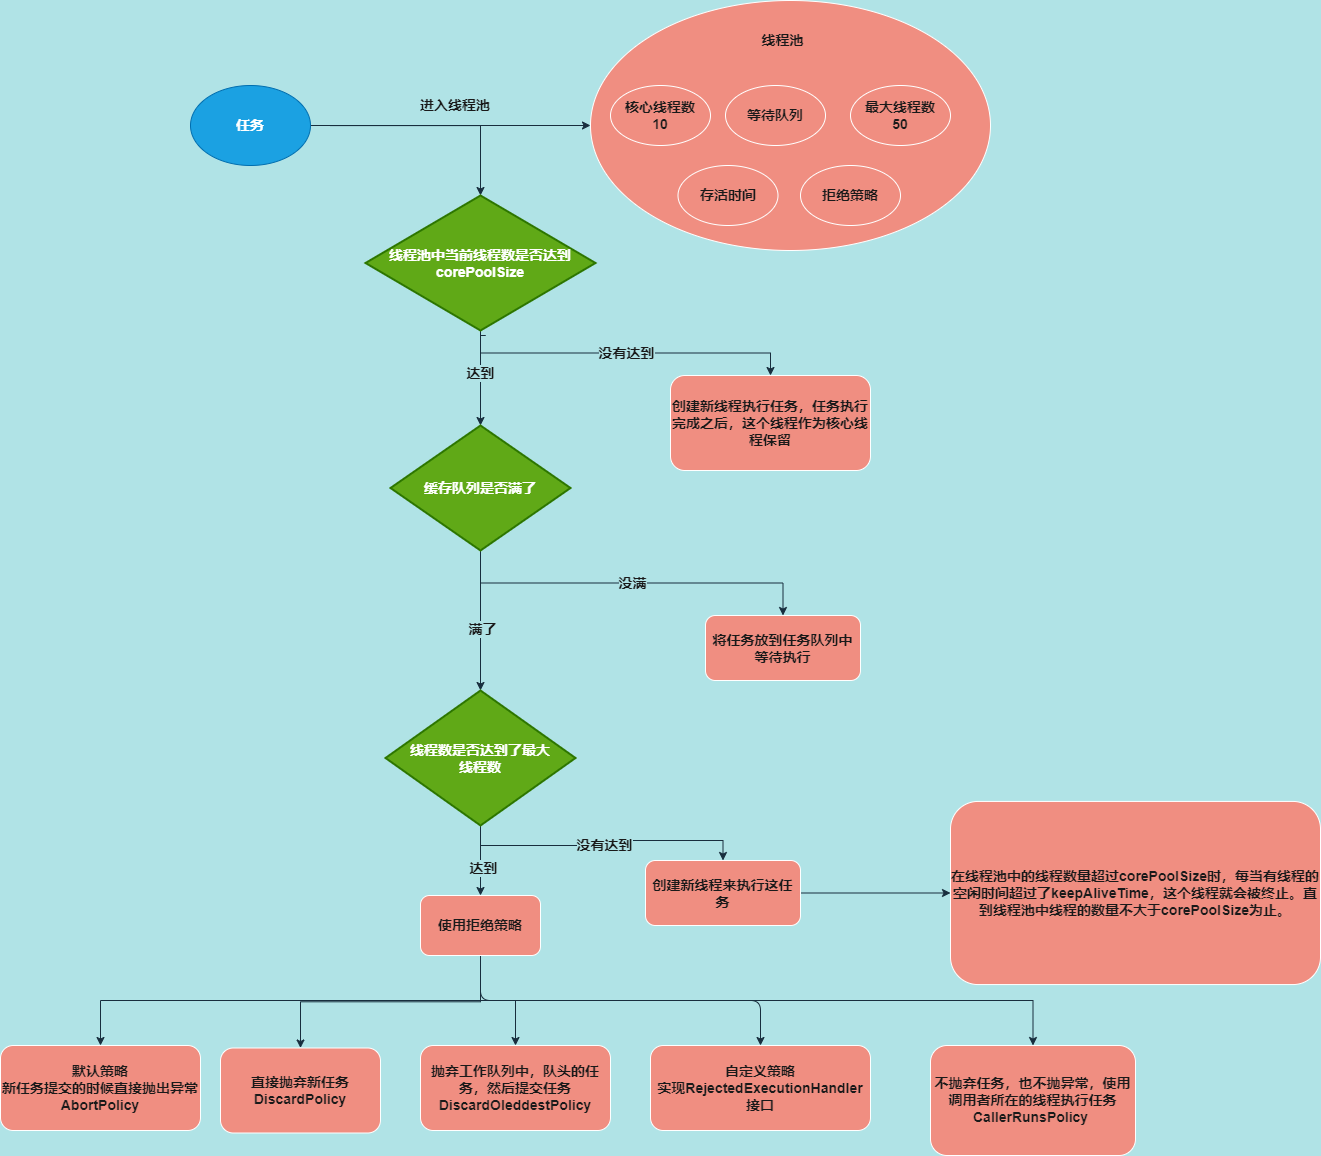

The diagram above was exported from draw.io. Its source (the exported page's mxGraphModel, read from the mxfile embedded in the PNG):
<mxGraphModel dx="1220" dy="525" grid="1" gridSize="10" guides="1" tooltips="1" connect="1" arrows="1" fold="1" page="1" pageScale="1" pageWidth="3300" pageHeight="4681" background="#B0E3E6" math="0" shadow="0">
  <root>
    <mxCell id="0" />
    <mxCell id="1" parent="0" />
    <mxCell id="2sAS5ll3g95QvmGUCvEU-1" value="" style="ellipse;whiteSpace=wrap;html=1;fillColor=#F08E81;strokeColor=#FFFFFF;fontColor=#1A1A1A;fontStyle=1;fontSize=14;" vertex="1" parent="1">
      <mxGeometry x="840" y="240" width="400" height="250" as="geometry" />
    </mxCell>
    <mxCell id="2sAS5ll3g95QvmGUCvEU-2" value="核心线程数&lt;br style=&quot;font-size: 14px;&quot;&gt;10" style="ellipse;whiteSpace=wrap;html=1;fillColor=#F08E81;strokeColor=#FFFFFF;fontColor=#1A1A1A;fontStyle=1;fontSize=14;" vertex="1" parent="1">
      <mxGeometry x="860" y="325" width="100" height="60" as="geometry" />
    </mxCell>
    <mxCell id="2sAS5ll3g95QvmGUCvEU-3" value="最大线程数&lt;br style=&quot;font-size: 14px;&quot;&gt;50" style="ellipse;whiteSpace=wrap;html=1;fillColor=#F08E81;strokeColor=#FFFFFF;fontColor=#1A1A1A;fontStyle=1;fontSize=14;" vertex="1" parent="1">
      <mxGeometry x="1100" y="325" width="100" height="60" as="geometry" />
    </mxCell>
    <mxCell id="2sAS5ll3g95QvmGUCvEU-4" value="线程池" style="text;html=1;strokeColor=none;fillColor=none;align=center;verticalAlign=middle;whiteSpace=wrap;rounded=0;fontColor=#1A1A1A;fontStyle=1;fontSize=14;" vertex="1" parent="1">
      <mxGeometry x="1000" y="265" width="65" height="30" as="geometry" />
    </mxCell>
    <mxCell id="2sAS5ll3g95QvmGUCvEU-5" style="edgeStyle=orthogonalEdgeStyle;rounded=0;orthogonalLoop=1;jettySize=auto;html=1;strokeColor=#182E3E;fontColor=#1A1A1A;fontStyle=1;fontSize=14;labelBackgroundColor=#B0E3E6;" edge="1" parent="1" target="2sAS5ll3g95QvmGUCvEU-12">
      <mxGeometry relative="1" as="geometry">
        <mxPoint x="740" y="365" as="targetPoint" />
        <Array as="points">
          <mxPoint x="730" y="365" />
        </Array>
        <mxPoint x="580" y="365.1" as="sourcePoint" />
      </mxGeometry>
    </mxCell>
    <mxCell id="2sAS5ll3g95QvmGUCvEU-6" style="edgeStyle=orthogonalEdgeStyle;rounded=0;orthogonalLoop=1;jettySize=auto;html=1;exitX=1;exitY=0.5;exitDx=0;exitDy=0;entryX=0;entryY=0.5;entryDx=0;entryDy=0;strokeColor=#182E3E;fontColor=#1A1A1A;fontStyle=1;fontSize=14;labelBackgroundColor=#B0E3E6;" edge="1" parent="1" source="fE-B9Ki8Dr7TjFMYIp35-1" target="2sAS5ll3g95QvmGUCvEU-1">
      <mxGeometry relative="1" as="geometry">
        <mxPoint x="580" y="365" as="sourcePoint" />
      </mxGeometry>
    </mxCell>
    <mxCell id="2sAS5ll3g95QvmGUCvEU-8" value="等待队列" style="ellipse;whiteSpace=wrap;html=1;fillColor=#F08E81;strokeColor=#FFFFFF;fontColor=#1A1A1A;fontStyle=1;fontSize=14;" vertex="1" parent="1">
      <mxGeometry x="975" y="325" width="100" height="60" as="geometry" />
    </mxCell>
    <mxCell id="2sAS5ll3g95QvmGUCvEU-9" value="进入线程池" style="text;html=1;strokeColor=none;fillColor=none;align=center;verticalAlign=middle;whiteSpace=wrap;rounded=0;fontColor=#1A1A1A;fontStyle=1;fontSize=14;" vertex="1" parent="1">
      <mxGeometry x="660" y="335" width="90" height="20" as="geometry" />
    </mxCell>
    <mxCell id="2sAS5ll3g95QvmGUCvEU-10" value="达到" style="edgeStyle=orthogonalEdgeStyle;rounded=0;orthogonalLoop=1;jettySize=auto;html=1;exitX=0.5;exitY=1;exitDx=0;exitDy=0;exitPerimeter=0;entryX=0.5;entryY=0;entryDx=0;entryDy=0;strokeColor=#182E3E;fontColor=#1A1A1A;fontStyle=1;fontSize=14;labelBackgroundColor=#B0E3E6;" edge="1" parent="1" source="2sAS5ll3g95QvmGUCvEU-12">
      <mxGeometry relative="1" as="geometry">
        <mxPoint x="730" y="665" as="targetPoint" />
        <Array as="points">
          <mxPoint x="735" y="575" />
          <mxPoint x="735" y="575" />
        </Array>
      </mxGeometry>
    </mxCell>
    <mxCell id="2sAS5ll3g95QvmGUCvEU-11" value="没有达到" style="edgeStyle=orthogonalEdgeStyle;rounded=0;orthogonalLoop=1;jettySize=auto;html=1;exitX=0.5;exitY=1;exitDx=0;exitDy=0;exitPerimeter=0;entryX=0.5;entryY=0;entryDx=0;entryDy=0;strokeColor=#182E3E;fontColor=#1A1A1A;fontStyle=1;fontSize=14;labelBackgroundColor=#B0E3E6;" edge="1" parent="1" source="2sAS5ll3g95QvmGUCvEU-12" target="2sAS5ll3g95QvmGUCvEU-13">
      <mxGeometry relative="1" as="geometry">
        <mxPoint x="960" y="575" as="targetPoint" />
      </mxGeometry>
    </mxCell>
    <mxCell id="2sAS5ll3g95QvmGUCvEU-12" value="线程池中当前线程数是否达到corePoolSize" style="strokeWidth=2;html=1;shape=mxgraph.flowchart.decision;whiteSpace=wrap;fillColor=#60a917;strokeColor=#2D7600;fontColor=#ffffff;fontStyle=1;fontSize=14;" vertex="1" parent="1">
      <mxGeometry x="615" y="435" width="230" height="135" as="geometry" />
    </mxCell>
    <mxCell id="2sAS5ll3g95QvmGUCvEU-13" value="创建新线程执行任务，任务执行完成之后，这个线程作为核心线程保留" style="rounded=1;whiteSpace=wrap;html=1;fillColor=#F08E81;strokeColor=#FFFFFF;fontColor=#1A1A1A;fontStyle=1;fontSize=14;" vertex="1" parent="1">
      <mxGeometry x="920" y="615" width="200" height="95" as="geometry" />
    </mxCell>
    <mxCell id="2sAS5ll3g95QvmGUCvEU-14" value="没满" style="edgeStyle=orthogonalEdgeStyle;rounded=0;orthogonalLoop=1;jettySize=auto;html=1;exitX=0.5;exitY=1;exitDx=0;exitDy=0;exitPerimeter=0;entryX=0.5;entryY=0;entryDx=0;entryDy=0;strokeColor=#182E3E;fontColor=#1A1A1A;fontStyle=1;fontSize=14;labelBackgroundColor=#B0E3E6;" edge="1" parent="1" source="2sAS5ll3g95QvmGUCvEU-17" target="2sAS5ll3g95QvmGUCvEU-18">
      <mxGeometry relative="1" as="geometry">
        <mxPoint x="920" y="845" as="targetPoint" />
      </mxGeometry>
    </mxCell>
    <mxCell id="2sAS5ll3g95QvmGUCvEU-15" style="edgeStyle=orthogonalEdgeStyle;rounded=0;orthogonalLoop=1;jettySize=auto;html=1;exitX=0.5;exitY=1;exitDx=0;exitDy=0;exitPerimeter=0;entryX=0.5;entryY=0;entryDx=0;entryDy=0;entryPerimeter=0;strokeColor=#182E3E;fontColor=#1A1A1A;fontStyle=1;fontSize=14;labelBackgroundColor=#B0E3E6;" edge="1" parent="1" source="2sAS5ll3g95QvmGUCvEU-17" target="2sAS5ll3g95QvmGUCvEU-22">
      <mxGeometry relative="1" as="geometry">
        <mxPoint x="730" y="965" as="targetPoint" />
      </mxGeometry>
    </mxCell>
    <mxCell id="2sAS5ll3g95QvmGUCvEU-16" value="满了" style="edgeLabel;html=1;align=center;verticalAlign=middle;resizable=0;points=[];fontColor=#1A1A1A;fontStyle=1;fontSize=14;labelBackgroundColor=#B0E3E6;" vertex="1" connectable="0" parent="2sAS5ll3g95QvmGUCvEU-15">
      <mxGeometry x="0.1123" y="1" relative="1" as="geometry">
        <mxPoint as="offset" />
      </mxGeometry>
    </mxCell>
    <mxCell id="2sAS5ll3g95QvmGUCvEU-17" value="缓存队列是否满了" style="strokeWidth=2;html=1;shape=mxgraph.flowchart.decision;whiteSpace=wrap;fillColor=#60a917;strokeColor=#2D7600;fontColor=#ffffff;fontStyle=1;fontSize=14;" vertex="1" parent="1">
      <mxGeometry x="640" y="665" width="180" height="125" as="geometry" />
    </mxCell>
    <mxCell id="2sAS5ll3g95QvmGUCvEU-18" value="将任务放到任务队列中等待执行" style="rounded=1;whiteSpace=wrap;html=1;fillColor=#F08E81;strokeColor=#FFFFFF;fontColor=#1A1A1A;fontStyle=1;fontSize=14;" vertex="1" parent="1">
      <mxGeometry x="955" y="855" width="155" height="65" as="geometry" />
    </mxCell>
    <mxCell id="2sAS5ll3g95QvmGUCvEU-19" value="没有达到" style="edgeStyle=orthogonalEdgeStyle;rounded=0;orthogonalLoop=1;jettySize=auto;html=1;exitX=0.5;exitY=1;exitDx=0;exitDy=0;exitPerimeter=0;entryX=0.5;entryY=0;entryDx=0;entryDy=0;strokeColor=#182E3E;fontColor=#1A1A1A;fontStyle=1;fontSize=14;labelBackgroundColor=#B0E3E6;" edge="1" parent="1" source="2sAS5ll3g95QvmGUCvEU-22" target="2sAS5ll3g95QvmGUCvEU-24">
      <mxGeometry relative="1" as="geometry">
        <mxPoint x="1000" y="1105" as="targetPoint" />
      </mxGeometry>
    </mxCell>
    <mxCell id="2sAS5ll3g95QvmGUCvEU-20" style="edgeStyle=orthogonalEdgeStyle;rounded=0;orthogonalLoop=1;jettySize=auto;html=1;exitX=0.5;exitY=1;exitDx=0;exitDy=0;exitPerimeter=0;entryX=0.5;entryY=0;entryDx=0;entryDy=0;strokeColor=#182E3E;fontColor=#1A1A1A;fontStyle=1;fontSize=14;labelBackgroundColor=#B0E3E6;" edge="1" parent="1" source="2sAS5ll3g95QvmGUCvEU-22" target="2sAS5ll3g95QvmGUCvEU-30">
      <mxGeometry relative="1" as="geometry">
        <mxPoint x="730" y="1145" as="targetPoint" />
      </mxGeometry>
    </mxCell>
    <mxCell id="2sAS5ll3g95QvmGUCvEU-21" value="达到" style="edgeLabel;html=1;align=center;verticalAlign=middle;resizable=0;points=[];fontColor=#1A1A1A;fontStyle=1;fontSize=14;labelBackgroundColor=#B0E3E6;" vertex="1" connectable="0" parent="2sAS5ll3g95QvmGUCvEU-20">
      <mxGeometry x="0.2" y="2" relative="1" as="geometry">
        <mxPoint as="offset" />
      </mxGeometry>
    </mxCell>
    <mxCell id="2sAS5ll3g95QvmGUCvEU-22" value="线程数是否达到了最大&lt;br style=&quot;font-size: 14px;&quot;&gt;线程数" style="strokeWidth=2;html=1;shape=mxgraph.flowchart.decision;whiteSpace=wrap;fillColor=#60a917;strokeColor=#2D7600;fontColor=#ffffff;fontStyle=1;fontSize=14;" vertex="1" parent="1">
      <mxGeometry x="635" y="930" width="190" height="135" as="geometry" />
    </mxCell>
    <mxCell id="2sAS5ll3g95QvmGUCvEU-23" style="edgeStyle=orthogonalEdgeStyle;rounded=0;orthogonalLoop=1;jettySize=auto;html=1;exitX=1;exitY=0.5;exitDx=0;exitDy=0;entryX=0;entryY=0.5;entryDx=0;entryDy=0;strokeColor=#182E3E;fontColor=#1A1A1A;fontStyle=1;fontSize=14;labelBackgroundColor=#B0E3E6;" edge="1" parent="1" source="2sAS5ll3g95QvmGUCvEU-24" target="2sAS5ll3g95QvmGUCvEU-31">
      <mxGeometry relative="1" as="geometry" />
    </mxCell>
    <mxCell id="2sAS5ll3g95QvmGUCvEU-24" value="创建新线程来执行这任务" style="rounded=1;whiteSpace=wrap;html=1;fillColor=#F08E81;strokeColor=#FFFFFF;fontColor=#1A1A1A;fontStyle=1;fontSize=14;" vertex="1" parent="1">
      <mxGeometry x="895" y="1100" width="155" height="65" as="geometry" />
    </mxCell>
    <mxCell id="2sAS5ll3g95QvmGUCvEU-25" style="edgeStyle=orthogonalEdgeStyle;rounded=0;orthogonalLoop=1;jettySize=auto;html=1;exitX=0.5;exitY=1;exitDx=0;exitDy=0;entryX=0.5;entryY=0;entryDx=0;entryDy=0;strokeColor=#182E3E;fontColor=#1A1A1A;fontStyle=1;fontSize=14;labelBackgroundColor=#B0E3E6;" edge="1" parent="1" source="2sAS5ll3g95QvmGUCvEU-30" target="2sAS5ll3g95QvmGUCvEU-32">
      <mxGeometry relative="1" as="geometry">
        <mxPoint x="520" y="1235" as="targetPoint" />
      </mxGeometry>
    </mxCell>
    <mxCell id="2sAS5ll3g95QvmGUCvEU-26" style="edgeStyle=orthogonalEdgeStyle;rounded=0;orthogonalLoop=1;jettySize=auto;html=1;exitX=0.5;exitY=1;exitDx=0;exitDy=0;entryX=0.5;entryY=0;entryDx=0;entryDy=0;strokeColor=#182E3E;fontColor=#1A1A1A;fontStyle=1;fontSize=14;labelBackgroundColor=#B0E3E6;" edge="1" parent="1" source="2sAS5ll3g95QvmGUCvEU-30" target="2sAS5ll3g95QvmGUCvEU-33">
      <mxGeometry relative="1" as="geometry">
        <mxPoint x="730" y="1255" as="targetPoint" />
      </mxGeometry>
    </mxCell>
    <mxCell id="2sAS5ll3g95QvmGUCvEU-27" style="edgeStyle=orthogonalEdgeStyle;rounded=0;orthogonalLoop=1;jettySize=auto;html=1;exitX=0.5;exitY=1;exitDx=0;exitDy=0;strokeColor=#182E3E;fontColor=#1A1A1A;fontStyle=1;fontSize=14;labelBackgroundColor=#B0E3E6;" edge="1" parent="1" source="2sAS5ll3g95QvmGUCvEU-30" target="2sAS5ll3g95QvmGUCvEU-34">
      <mxGeometry relative="1" as="geometry" />
    </mxCell>
    <mxCell id="2sAS5ll3g95QvmGUCvEU-28" style="edgeStyle=orthogonalEdgeStyle;rounded=0;orthogonalLoop=1;jettySize=auto;html=1;exitX=0.5;exitY=1;exitDx=0;exitDy=0;strokeColor=#182E3E;fontColor=#1A1A1A;fontStyle=1;fontSize=14;labelBackgroundColor=#B0E3E6;" edge="1" parent="1" source="2sAS5ll3g95QvmGUCvEU-30" target="2sAS5ll3g95QvmGUCvEU-35">
      <mxGeometry relative="1" as="geometry" />
    </mxCell>
    <mxCell id="2sAS5ll3g95QvmGUCvEU-29" style="edgeStyle=orthogonalEdgeStyle;curved=0;rounded=1;sketch=0;orthogonalLoop=1;jettySize=auto;html=1;exitX=0.5;exitY=1;exitDx=0;exitDy=0;entryX=0.5;entryY=0;entryDx=0;entryDy=0;strokeColor=#182E3E;fontColor=#1A1A1A;fontStyle=1;fontSize=14;labelBackgroundColor=#B0E3E6;" edge="1" parent="1" source="2sAS5ll3g95QvmGUCvEU-30" target="2sAS5ll3g95QvmGUCvEU-36">
      <mxGeometry relative="1" as="geometry" />
    </mxCell>
    <mxCell id="2sAS5ll3g95QvmGUCvEU-30" value="使用拒绝策略" style="rounded=1;whiteSpace=wrap;html=1;fillColor=#F08E81;strokeColor=#FFFFFF;fontColor=#1A1A1A;fontStyle=1;fontSize=14;" vertex="1" parent="1">
      <mxGeometry x="670" y="1135" width="120" height="60" as="geometry" />
    </mxCell>
    <mxCell id="2sAS5ll3g95QvmGUCvEU-31" value="在线程池中的线程数量超过corePoolSize时，每当有线程的空闲时间超过了keepAliveTime，这个线程就会被终止。直到线程池中线程的数量不大于corePoolSize为止。" style="rounded=1;whiteSpace=wrap;html=1;fillColor=#F08E81;strokeColor=#FFFFFF;fontColor=#1A1A1A;fontStyle=1;fontSize=14;" vertex="1" parent="1">
      <mxGeometry x="1200" y="1040.94" width="370" height="183.12" as="geometry" />
    </mxCell>
    <mxCell id="2sAS5ll3g95QvmGUCvEU-32" value="默认策略&lt;br style=&quot;font-size: 14px;&quot;&gt;新任务提交的时候直接抛出异常&lt;br style=&quot;font-size: 14px;&quot;&gt;AbortPolicy" style="rounded=1;whiteSpace=wrap;html=1;fillColor=#F08E81;strokeColor=#FFFFFF;fontColor=#1A1A1A;fontStyle=1;fontSize=14;" vertex="1" parent="1">
      <mxGeometry x="250" y="1285" width="200" height="85" as="geometry" />
    </mxCell>
    <mxCell id="2sAS5ll3g95QvmGUCvEU-33" value="直接抛弃新任务&lt;br style=&quot;font-size: 14px;&quot;&gt;DiscardPolicy" style="rounded=1;whiteSpace=wrap;html=1;fillColor=#F08E81;strokeColor=#FFFFFF;fontColor=#1A1A1A;fontStyle=1;fontSize=14;" vertex="1" parent="1">
      <mxGeometry x="470" y="1287.5" width="160" height="85" as="geometry" />
    </mxCell>
    <mxCell id="2sAS5ll3g95QvmGUCvEU-34" value="抛弃工作队列中，队头的任务，然后提交任务&lt;br style=&quot;font-size: 14px;&quot;&gt;DiscardOleddestPolicy" style="rounded=1;whiteSpace=wrap;html=1;fillColor=#F08E81;strokeColor=#FFFFFF;fontColor=#1A1A1A;fontStyle=1;fontSize=14;" vertex="1" parent="1">
      <mxGeometry x="670" y="1285" width="190" height="85" as="geometry" />
    </mxCell>
    <mxCell id="2sAS5ll3g95QvmGUCvEU-35" value="不抛弃任务，也不抛异常，使用调用者所在的线程执行任务&lt;br style=&quot;font-size: 14px;&quot;&gt;CallerRunsPolicy&amp;nbsp;" style="rounded=1;whiteSpace=wrap;html=1;fillColor=#F08E81;strokeColor=#FFFFFF;fontColor=#1A1A1A;fontStyle=1;fontSize=14;" vertex="1" parent="1">
      <mxGeometry x="1180" y="1285" width="205" height="110" as="geometry" />
    </mxCell>
    <mxCell id="2sAS5ll3g95QvmGUCvEU-36" value="自定义策略&lt;br style=&quot;font-size: 14px;&quot;&gt;实现RejectedExecutionHandler接口" style="rounded=1;whiteSpace=wrap;html=1;fillColor=#F08E81;strokeColor=#FFFFFF;fontColor=#1A1A1A;fontStyle=1;fontSize=14;" vertex="1" parent="1">
      <mxGeometry x="900" y="1285" width="220" height="85" as="geometry" />
    </mxCell>
    <mxCell id="2sAS5ll3g95QvmGUCvEU-37" value="存活时间" style="ellipse;whiteSpace=wrap;html=1;fillColor=#F08E81;strokeColor=#FFFFFF;fontColor=#1A1A1A;fontStyle=1;fontSize=14;" vertex="1" parent="1">
      <mxGeometry x="927.5" y="405" width="100" height="60" as="geometry" />
    </mxCell>
    <mxCell id="2sAS5ll3g95QvmGUCvEU-38" value="拒绝策略" style="ellipse;whiteSpace=wrap;html=1;fillColor=#F08E81;strokeColor=#FFFFFF;fontColor=#1A1A1A;fontStyle=1;fontSize=14;" vertex="1" parent="1">
      <mxGeometry x="1050" y="405" width="100" height="60" as="geometry" />
    </mxCell>
    <mxCell id="fE-B9Ki8Dr7TjFMYIp35-1" value="&lt;span style=&quot;font-size: 14px ; font-weight: 700&quot;&gt;任务&lt;/span&gt;" style="ellipse;whiteSpace=wrap;html=1;rounded=0;sketch=0;fontColor=#ffffff;strokeColor=#006EAF;fillColor=#1ba1e2;" vertex="1" parent="1">
      <mxGeometry x="440" y="325" width="120" height="80" as="geometry" />
    </mxCell>
  </root>
</mxGraphModel>